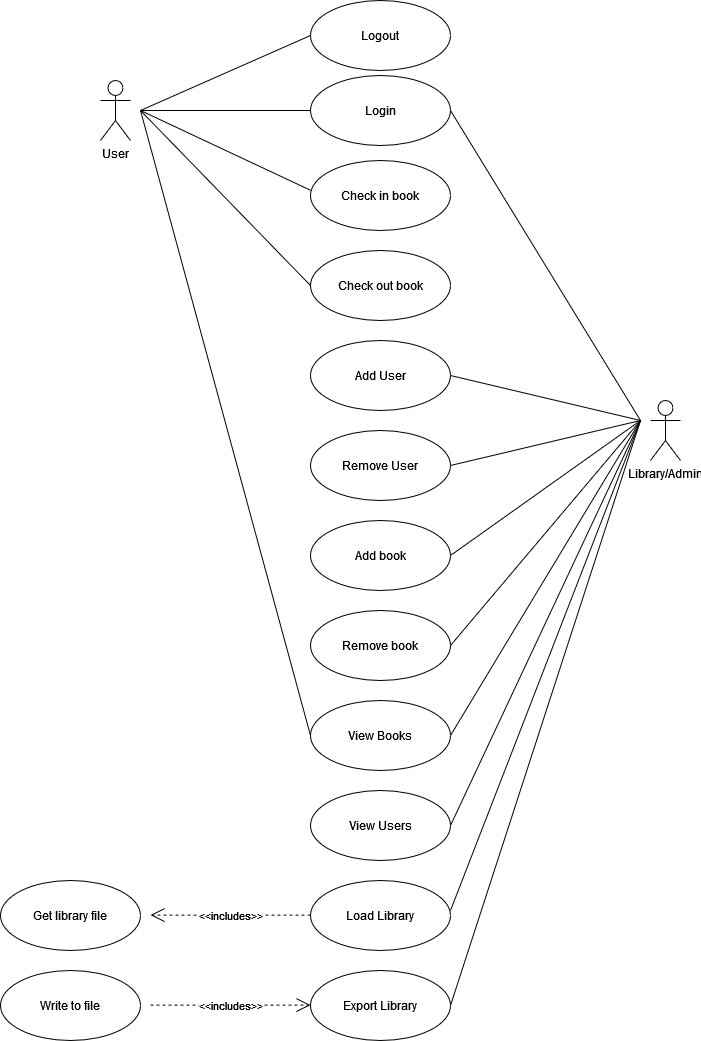

The diagram above was exported from draw.io. Its source (the exported page's mxGraphModel, read from the mxfile embedded in the PNG):
<mxGraphModel dx="1290" dy="538" grid="1" gridSize="10" guides="1" tooltips="1" connect="1" arrows="1" fold="1" page="1" pageScale="1" pageWidth="850" pageHeight="1100" math="0" shadow="0">
  <root>
    <mxCell id="0" />
    <mxCell id="1" parent="0" />
    <mxCell id="1p01xVbxE8iPH74e5WCV-1" value="Library/Admin" style="shape=umlActor;verticalLabelPosition=bottom;verticalAlign=top;html=1;outlineConnect=0;" parent="1" vertex="1">
      <mxGeometry x="710" y="410" width="30" height="60" as="geometry" />
    </mxCell>
    <mxCell id="1p01xVbxE8iPH74e5WCV-2" value="User" style="shape=umlActor;verticalLabelPosition=bottom;verticalAlign=top;html=1;outlineConnect=0;" parent="1" vertex="1">
      <mxGeometry x="160" y="90" width="30" height="60" as="geometry" />
    </mxCell>
    <mxCell id="1p01xVbxE8iPH74e5WCV-6" value="Login" style="ellipse;whiteSpace=wrap;html=1;" parent="1" vertex="1">
      <mxGeometry x="370" y="85" width="140" height="70" as="geometry" />
    </mxCell>
    <mxCell id="1p01xVbxE8iPH74e5WCV-7" value="Check out book" style="ellipse;whiteSpace=wrap;html=1;" parent="1" vertex="1">
      <mxGeometry x="370" y="260" width="140" height="70" as="geometry" />
    </mxCell>
    <mxCell id="1p01xVbxE8iPH74e5WCV-8" value="Check in book" style="ellipse;whiteSpace=wrap;html=1;" parent="1" vertex="1">
      <mxGeometry x="370" y="170" width="140" height="70" as="geometry" />
    </mxCell>
    <mxCell id="1p01xVbxE8iPH74e5WCV-9" value="Remove User" style="ellipse;whiteSpace=wrap;html=1;" parent="1" vertex="1">
      <mxGeometry x="370" y="440" width="140" height="70" as="geometry" />
    </mxCell>
    <mxCell id="1p01xVbxE8iPH74e5WCV-10" value="Add User" style="ellipse;whiteSpace=wrap;html=1;" parent="1" vertex="1">
      <mxGeometry x="370" y="350" width="140" height="70" as="geometry" />
    </mxCell>
    <mxCell id="1p01xVbxE8iPH74e5WCV-11" value="Add book" style="ellipse;whiteSpace=wrap;html=1;" parent="1" vertex="1">
      <mxGeometry x="370" y="530" width="140" height="70" as="geometry" />
    </mxCell>
    <mxCell id="1p01xVbxE8iPH74e5WCV-12" value="Remove book" style="ellipse;whiteSpace=wrap;html=1;" parent="1" vertex="1">
      <mxGeometry x="370" y="620" width="140" height="70" as="geometry" />
    </mxCell>
    <mxCell id="1p01xVbxE8iPH74e5WCV-13" value="View Users" style="ellipse;whiteSpace=wrap;html=1;" parent="1" vertex="1">
      <mxGeometry x="370" y="800" width="140" height="70" as="geometry" />
    </mxCell>
    <mxCell id="1p01xVbxE8iPH74e5WCV-14" value="View Books" style="ellipse;whiteSpace=wrap;html=1;" parent="1" vertex="1">
      <mxGeometry x="370" y="710" width="140" height="70" as="geometry" />
    </mxCell>
    <mxCell id="1p01xVbxE8iPH74e5WCV-16" value="Load Library" style="ellipse;whiteSpace=wrap;html=1;" parent="1" vertex="1">
      <mxGeometry x="370" y="890" width="140" height="70" as="geometry" />
    </mxCell>
    <mxCell id="1p01xVbxE8iPH74e5WCV-17" value="Export Library" style="ellipse;whiteSpace=wrap;html=1;" parent="1" vertex="1">
      <mxGeometry x="370" y="980" width="140" height="70" as="geometry" />
    </mxCell>
    <mxCell id="1p01xVbxE8iPH74e5WCV-18" value="Write to file" style="ellipse;whiteSpace=wrap;html=1;" parent="1" vertex="1">
      <mxGeometry x="60" y="980" width="140" height="70" as="geometry" />
    </mxCell>
    <mxCell id="1p01xVbxE8iPH74e5WCV-19" value="&amp;lt;&amp;lt;includes&amp;gt;&amp;gt;" style="endArrow=open;endSize=12;dashed=1;html=1;rounded=0;" parent="1" edge="1">
      <mxGeometry width="160" relative="1" as="geometry">
        <mxPoint x="210" y="1014.5699999999999" as="sourcePoint" />
        <mxPoint x="370" y="1014.5699999999999" as="targetPoint" />
      </mxGeometry>
    </mxCell>
    <mxCell id="1p01xVbxE8iPH74e5WCV-20" value="Get library file" style="ellipse;whiteSpace=wrap;html=1;" parent="1" vertex="1">
      <mxGeometry x="60" y="890" width="140" height="70" as="geometry" />
    </mxCell>
    <mxCell id="1p01xVbxE8iPH74e5WCV-21" value="&amp;lt;&amp;lt;includes&amp;gt;&amp;gt;" style="endArrow=open;endSize=12;dashed=1;html=1;rounded=0;" parent="1" edge="1">
      <mxGeometry width="160" relative="1" as="geometry">
        <mxPoint x="370" y="924.5699999999999" as="sourcePoint" />
        <mxPoint x="210" y="924.5699999999999" as="targetPoint" />
      </mxGeometry>
    </mxCell>
    <mxCell id="1p01xVbxE8iPH74e5WCV-26" value="" style="endArrow=none;html=1;rounded=0;entryX=0;entryY=0.5;entryDx=0;entryDy=0;" parent="1" target="1p01xVbxE8iPH74e5WCV-6" edge="1">
      <mxGeometry width="50" height="50" relative="1" as="geometry">
        <mxPoint x="200" y="120" as="sourcePoint" />
        <mxPoint x="360" y="120" as="targetPoint" />
      </mxGeometry>
    </mxCell>
    <mxCell id="1p01xVbxE8iPH74e5WCV-27" value="" style="endArrow=none;html=1;rounded=0;entryX=1;entryY=0.5;entryDx=0;entryDy=0;" parent="1" target="1p01xVbxE8iPH74e5WCV-6" edge="1">
      <mxGeometry width="50" height="50" relative="1" as="geometry">
        <mxPoint x="700" y="430" as="sourcePoint" />
        <mxPoint x="740" y="390" as="targetPoint" />
      </mxGeometry>
    </mxCell>
    <mxCell id="1p01xVbxE8iPH74e5WCV-28" value="" style="endArrow=none;html=1;rounded=0;entryX=0.001;entryY=0.426;entryDx=0;entryDy=0;entryPerimeter=0;" parent="1" target="1p01xVbxE8iPH74e5WCV-8" edge="1">
      <mxGeometry width="50" height="50" relative="1" as="geometry">
        <mxPoint x="200" y="120" as="sourcePoint" />
        <mxPoint x="360" y="200" as="targetPoint" />
      </mxGeometry>
    </mxCell>
    <mxCell id="1p01xVbxE8iPH74e5WCV-32" value="" style="endArrow=none;html=1;rounded=0;exitX=1;exitY=0.5;exitDx=0;exitDy=0;" parent="1" source="1p01xVbxE8iPH74e5WCV-10" edge="1">
      <mxGeometry width="50" height="50" relative="1" as="geometry">
        <mxPoint x="650" y="480" as="sourcePoint" />
        <mxPoint x="700" y="430" as="targetPoint" />
      </mxGeometry>
    </mxCell>
    <mxCell id="1p01xVbxE8iPH74e5WCV-33" value="" style="endArrow=none;html=1;rounded=0;exitX=1;exitY=0.5;exitDx=0;exitDy=0;" parent="1" source="1p01xVbxE8iPH74e5WCV-9" edge="1">
      <mxGeometry width="50" height="50" relative="1" as="geometry">
        <mxPoint x="650" y="480" as="sourcePoint" />
        <mxPoint x="700" y="430" as="targetPoint" />
      </mxGeometry>
    </mxCell>
    <mxCell id="1p01xVbxE8iPH74e5WCV-34" value="" style="endArrow=none;html=1;rounded=0;exitX=1;exitY=0.5;exitDx=0;exitDy=0;" parent="1" source="1p01xVbxE8iPH74e5WCV-11" edge="1">
      <mxGeometry width="50" height="50" relative="1" as="geometry">
        <mxPoint x="650" y="480" as="sourcePoint" />
        <mxPoint x="700" y="430" as="targetPoint" />
      </mxGeometry>
    </mxCell>
    <mxCell id="1p01xVbxE8iPH74e5WCV-35" value="" style="endArrow=none;html=1;rounded=0;exitX=1;exitY=0.5;exitDx=0;exitDy=0;" parent="1" source="1p01xVbxE8iPH74e5WCV-12" edge="1">
      <mxGeometry width="50" height="50" relative="1" as="geometry">
        <mxPoint x="650" y="480" as="sourcePoint" />
        <mxPoint x="700" y="430" as="targetPoint" />
      </mxGeometry>
    </mxCell>
    <mxCell id="1p01xVbxE8iPH74e5WCV-36" value="" style="endArrow=none;html=1;rounded=0;exitX=1;exitY=0.5;exitDx=0;exitDy=0;" parent="1" source="1p01xVbxE8iPH74e5WCV-14" edge="1">
      <mxGeometry width="50" height="50" relative="1" as="geometry">
        <mxPoint x="670" y="660" as="sourcePoint" />
        <mxPoint x="700" y="430" as="targetPoint" />
      </mxGeometry>
    </mxCell>
    <mxCell id="1p01xVbxE8iPH74e5WCV-37" value="" style="endArrow=none;html=1;rounded=0;exitX=1;exitY=0.5;exitDx=0;exitDy=0;" parent="1" source="1p01xVbxE8iPH74e5WCV-13" edge="1">
      <mxGeometry width="50" height="50" relative="1" as="geometry">
        <mxPoint x="660" y="730" as="sourcePoint" />
        <mxPoint x="700" y="430" as="targetPoint" />
      </mxGeometry>
    </mxCell>
    <mxCell id="1p01xVbxE8iPH74e5WCV-38" value="" style="endArrow=none;html=1;rounded=0;" parent="1" edge="1">
      <mxGeometry width="50" height="50" relative="1" as="geometry">
        <mxPoint x="510" y="920" as="sourcePoint" />
        <mxPoint x="700" y="430" as="targetPoint" />
      </mxGeometry>
    </mxCell>
    <mxCell id="1p01xVbxE8iPH74e5WCV-39" value="" style="endArrow=none;html=1;rounded=0;exitX=1;exitY=0.5;exitDx=0;exitDy=0;" parent="1" source="1p01xVbxE8iPH74e5WCV-17" edge="1">
      <mxGeometry width="50" height="50" relative="1" as="geometry">
        <mxPoint x="660" y="720" as="sourcePoint" />
        <mxPoint x="700" y="430" as="targetPoint" />
      </mxGeometry>
    </mxCell>
    <mxCell id="njPTJYHDZ1l2jlLob2sT-1" value="Logout" style="ellipse;whiteSpace=wrap;html=1;" vertex="1" parent="1">
      <mxGeometry x="370" y="10" width="140" height="70" as="geometry" />
    </mxCell>
    <mxCell id="njPTJYHDZ1l2jlLob2sT-2" value="" style="endArrow=none;html=1;rounded=0;entryX=0;entryY=0.5;entryDx=0;entryDy=0;" edge="1" parent="1" target="1p01xVbxE8iPH74e5WCV-7">
      <mxGeometry width="50" height="50" relative="1" as="geometry">
        <mxPoint x="200" y="120" as="sourcePoint" />
        <mxPoint x="250" y="70" as="targetPoint" />
      </mxGeometry>
    </mxCell>
    <mxCell id="njPTJYHDZ1l2jlLob2sT-3" value="" style="endArrow=none;html=1;rounded=0;entryX=0;entryY=0.5;entryDx=0;entryDy=0;" edge="1" parent="1" target="njPTJYHDZ1l2jlLob2sT-1">
      <mxGeometry width="50" height="50" relative="1" as="geometry">
        <mxPoint x="200" y="120" as="sourcePoint" />
        <mxPoint x="370" y="70" as="targetPoint" />
      </mxGeometry>
    </mxCell>
    <mxCell id="njPTJYHDZ1l2jlLob2sT-4" value="" style="endArrow=none;html=1;rounded=0;entryX=0;entryY=0.5;entryDx=0;entryDy=0;" edge="1" parent="1" target="1p01xVbxE8iPH74e5WCV-14">
      <mxGeometry width="50" height="50" relative="1" as="geometry">
        <mxPoint x="200" y="120" as="sourcePoint" />
        <mxPoint x="230" y="420" as="targetPoint" />
      </mxGeometry>
    </mxCell>
  </root>
</mxGraphModel>